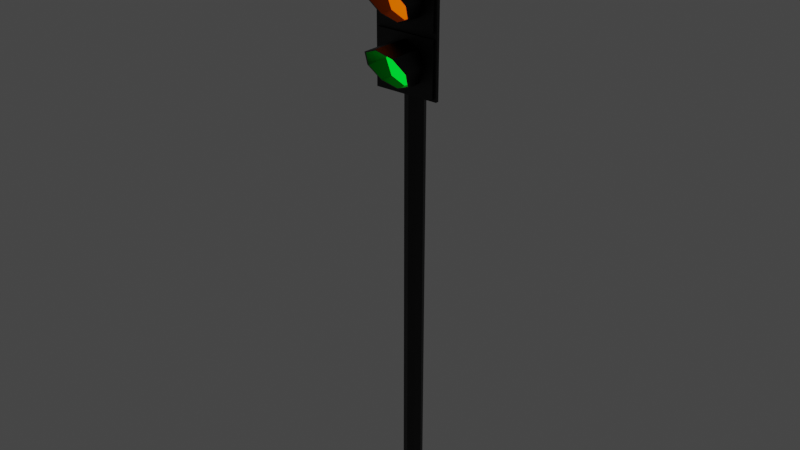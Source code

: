 # Source: trafficlightcustom.blend  (saved by Blender 2.80.75; exported with 4.5.12 LTS)
import bpy
from mathutils import Matrix  # noqa: F401  (used for matrix-valued properties, if any)

bpy.ops.wm.read_factory_settings(use_empty=True)
scene = bpy.context.scene
scene.name = 'Scene'

# ---- collections
col_collection = bpy.data.collections.new('Collection'); scene.collection.children.link(col_collection)

# ---- materials (node trees are filled in below, after node groups)
mat_material_001 = bpy.data.materials.new('Material.001')
mat_material_001.use_transparent_shadow = False
mat_red = bpy.data.materials.new('red')
mat_red.use_transparent_shadow = False
mat_orange = bpy.data.materials.new('orange')
mat_orange.use_transparent_shadow = False
mat_green = bpy.data.materials.new('green')
mat_green.use_transparent_shadow = False

# ---- material node trees
mat_material_001.use_nodes = True; mat_material_001.node_tree.nodes.clear()
_N = mat_material_001.node_tree.nodes; _L = mat_material_001.node_tree.links
n0 = _N.new('ShaderNodeOutputMaterial'); n0.name = 'Material Output'; n0.location = (300, 300)
n1 = _N.new('ShaderNodeBsdfPrincipled'); n1.name = 'Principled BSDF'; n1.location = (10, 300)
n1.distribution = 'GGX'
n1.subsurface_method = 'BURLEY'
n1.inputs[0].default_value = (0.0, 0.0, 0.0, 1.0)
n1.inputs[3].default_value = 1.45
n1.inputs[27].default_value = (0.0, 0.0, 0.0, 1.0)
n1.inputs[28].default_value = 1.0
_L.new(n1.outputs[0], n0.inputs[0])
n0.is_active_output = True
mat_red.use_nodes = True; mat_red.node_tree.nodes.clear()
_N = mat_red.node_tree.nodes; _L = mat_red.node_tree.links
n0 = _N.new('ShaderNodeOutputMaterial'); n0.name = 'Material Output'; n0.location = (300, 300)
n1 = _N.new('ShaderNodeBsdfPrincipled'); n1.name = 'Principled BSDF'; n1.location = (10, 300)
n1.distribution = 'GGX'
n1.subsurface_method = 'BURLEY'
n1.inputs[0].default_value = (0.8, 0.001845, 0.003665, 1.0)
n1.inputs[2].default_value = 0.0
n1.inputs[3].default_value = 1.45
n1.inputs[13].default_value = 0.0
n1.inputs[27].default_value = (1.0, 0.0009238, 0.0, 1.0)
n1.inputs[28].default_value = 1.0
_L.new(n1.outputs[0], n0.inputs[0])
n0.is_active_output = True
mat_orange.use_nodes = True; mat_orange.node_tree.nodes.clear()
_N = mat_orange.node_tree.nodes; _L = mat_orange.node_tree.links
n0 = _N.new('ShaderNodeOutputMaterial'); n0.name = 'Material Output'; n0.location = (300, 300)
n1 = _N.new('ShaderNodeBsdfPrincipled'); n1.name = 'Principled BSDF'; n1.location = (10, 300)
n1.distribution = 'GGX'
n1.subsurface_method = 'BURLEY'
n1.inputs[0].default_value = (0.8, 0.1118, 0.0, 1.0)
n1.inputs[3].default_value = 1.45
n1.inputs[27].default_value = (1.0, 0.1258, 0.0, 1.0)
n1.inputs[28].default_value = 1.0
_L.new(n1.outputs[0], n0.inputs[0])
n0.is_active_output = True
mat_green.use_nodes = True; mat_green.node_tree.nodes.clear()
_N = mat_green.node_tree.nodes; _L = mat_green.node_tree.links
n0 = _N.new('ShaderNodeOutputMaterial'); n0.name = 'Material Output'; n0.location = (300, 300)
n1 = _N.new('ShaderNodeBsdfPrincipled'); n1.name = 'Principled BSDF'; n1.location = (10, 300)
n1.distribution = 'GGX'
n1.subsurface_method = 'BURLEY'
n1.inputs[0].default_value = (0.0, 0.8, 0.01867, 1.0)
n1.inputs[2].default_value = 0.0
n1.inputs[3].default_value = 1.45
n1.inputs[13].default_value = 0.0
n1.inputs[27].default_value = (0.0, 1.0, 0.02808, 1.0)
n1.inputs[28].default_value = 1.0
_L.new(n1.outputs[0], n0.inputs[0])
n0.is_active_output = True

# ---- world
world_world = bpy.data.worlds.new('World'); scene.world = world_world
world_world.use_nodes = True; world_world.node_tree.nodes.clear()
_N = world_world.node_tree.nodes; _L = world_world.node_tree.links
n0 = _N.new('ShaderNodeOutputWorld'); n0.name = 'World Output'; n0.location = (300, 300)
n1 = _N.new('ShaderNodeBackground'); n1.name = 'Background'; n1.location = (10, 300)
n1.inputs[0].default_value = (0.05088, 0.05088, 0.05088, 1.0)
_L.new(n1.outputs[0], n0.inputs[0])
n0.is_active_output = True
world_world.color = (0.05088, 0.05088, 0.05088)
world_world.use_sun_shadow = False
world_world.sun_shadow_jitter_overblur = 0.0

# ---- meshes
me_circle = bpy.data.meshes.new('Circle')
me_circle.from_pydata([(-0.1065, -0.04159, 1.495), (-0.1065, -0.03123, 1.495), (-0.1065, -0.03123, 1.401), (-0.1065, -0.04159, 1.401), (-0.09847, -0.04159, 1.409), (-0.09847, -0.04159, 1.495), (-0.1065, -0.04159, 1.589), (-0.1065, -0.03123, 1.589), (0.0, -0.03123, 1.495), (0.0, -0.03123, 1.401), (0.0, -0.04159, 1.401), (-0.09847, -0.04159, 1.581), (0.0, -0.04159, 1.409), (-0.09847, -0.049, 1.409), (-0.09847, -0.049, 1.495), (-0.1065, -0.04159, 1.683), (-0.1065, -0.03123, 1.683), (0.0, -0.03123, 1.589), (0.1065, -0.03123, 1.495), (0.1065, -0.03123, 1.401), (0.1065, -0.04159, 1.401), (0.0, -0.04159, 1.589), (0.0, -0.04159, 1.581), (-0.09847, -0.049, 1.581), (0.09847, -0.04159, 1.409), (0.0, -0.049, 1.409), (-0.04972, -0.049, 1.445), (-0.07032, -0.049, 1.495), (-0.09847, -0.04159, 1.597), (-0.09847, -0.04159, 1.683), (-0.1065, -0.04159, 1.777), (-0.1065, -0.03123, 1.777), (0.0, -0.03123, 1.683), (0.1065, -0.03123, 1.589), (0.1065, -0.04159, 1.495), (0.1065, -0.04159, 1.589), (0.09847, -0.04159, 1.581), (0.0, -0.04159, 1.597), (0.0, -0.049, 1.581), (-0.04972, -0.049, 1.545), (0.09847, -0.04159, 1.495), (0.09847, -0.049, 1.409), (0.0, -0.049, 1.425), (-0.07032, -0.1244, 1.495), (-0.04972, -0.09011, 1.445), (-0.09847, -0.04159, 1.769), (-0.09847, -0.049, 1.597), (-0.09847, -0.049, 1.683), (-0.1065, -0.04159, 1.871), (-0.1065, -0.03123, 1.871), (0.0, -0.03123, 1.777), (0.1065, -0.03123, 1.683), (0.09847, -0.04159, 1.597), (0.09847, -0.049, 1.581), (0.0, -0.049, 1.597), (0.0, -0.049, 1.565), (-0.04972, -0.1586, 1.545), (0.09847, -0.049, 1.495), (0.04972, -0.049, 1.445), (0.0, -0.07591, 1.425), (0.0, -0.04159, 1.777), (0.0, -0.04159, 1.769), (-0.09847, -0.049, 1.769), (-0.04972, -0.049, 1.633), (-0.07032, -0.049, 1.683), (-0.09847, -0.04159, 1.785), (-0.09847, -0.04159, 1.871), (-0.1065, -0.04159, 1.966), (-0.1065, -0.03123, 1.966), (0.0, -0.03123, 1.871), (0.1065, -0.03123, 1.777), (0.1065, -0.04159, 1.683), (0.09847, -0.04159, 1.683), (0.09847, -0.049, 1.597), (0.04972, -0.049, 1.545), (0.0, -0.049, 1.613), (0.0, -0.1728, 1.565), (0.07032, -0.049, 1.495), (0.04972, -0.09011, 1.445), (0.1065, -0.04159, 1.777), (0.09847, -0.04159, 1.769), (0.0, -0.04159, 1.785), (0.0, -0.049, 1.769), (-0.04972, -0.049, 1.733), (-0.07032, -0.1244, 1.683), (-0.04972, -0.09011, 1.633), (-0.09847, -0.04159, 1.957), (-0.09847, -0.049, 1.785), (-0.09847, -0.049, 1.871), (0.0, -0.04159, 1.966), (0.0, -0.03123, 1.966), (0.1065, -0.03123, 1.871), (0.09847, -0.049, 1.683), (0.04972, -0.049, 1.633), (0.04972, -0.1586, 1.545), (0.0, -0.07591, 1.613), (0.07032, -0.1244, 1.495), (0.09847, -0.04159, 1.785), (0.09847, -0.049, 1.769), (0.0, -0.049, 1.785), (0.0, -0.049, 1.754), (-0.04972, -0.1586, 1.733), (0.0, -0.04159, 1.957), (-0.09847, -0.049, 1.957), (-0.04972, -0.049, 1.822), (-0.07032, -0.049, 1.871), (0.1065, -0.04159, 1.966), (0.1065, -0.03123, 1.966), (0.1065, -0.04159, 1.871), (0.07032, -0.049, 1.683), (0.04972, -0.09011, 1.633), (0.09847, -0.04159, 1.871), (0.09847, -0.049, 1.785), (0.04972, -0.049, 1.733), (0.0, -0.049, 1.801), (0.0, -0.1728, 1.754), (0.09847, -0.04159, 1.957), (0.0, -0.049, 1.957), (-0.04972, -0.049, 1.921), (-0.07032, -0.1244, 1.871), (-0.04972, -0.09011, 1.822), (0.07032, -0.1244, 1.683), (0.09847, -0.049, 1.871), (0.04972, -0.049, 1.822), (0.04972, -0.1586, 1.733), (0.0, -0.07591, 1.801), (0.09847, -0.049, 1.957), (0.0, -0.049, 1.942), (-0.04972, -0.1586, 1.921), (0.07032, -0.049, 1.871), (0.04972, -0.09011, 1.822), (0.04972, -0.049, 1.921), (0.0, -0.1728, 1.942), (0.07032, -0.1244, 1.871), (0.04972, -0.1586, 1.921), (0.0, -0.0535, 1.495), (-0.03492, -0.0535, 1.495), (-0.04655, -0.049, 1.448), (4.772e-08, -0.0535, 1.46), (0.03492, -0.0535, 1.495), (0.04655, -0.049, 1.448), (0.0, -0.049, 1.561), (-0.04655, -0.049, 1.542), (-0.04655, -0.09229, 1.448), (-0.06583, -0.1244, 1.495), (0.0, -0.07901, 1.429), (0.06583, -0.1244, 1.495), (0.04655, -0.09229, 1.448), (0.04655, -0.049, 1.542), (-0.04655, -0.1565, 1.542), (0.0, -0.1697, 1.561), (0.04655, -0.1565, 1.542), (0.0, -0.0535, 1.871), (-0.03492, -0.0535, 1.871), (-0.04655, -0.049, 1.825), (0.0, -0.049, 1.806), (0.03492, -0.0535, 1.871), (0.04655, -0.049, 1.825), (0.0, -0.049, 1.937), (-0.04655, -0.049, 1.918), (-0.04655, -0.09229, 1.825), (-0.06583, -0.1244, 1.871), (0.0, -0.07901, 1.806), (0.06583, -0.1244, 1.871), (0.04655, -0.09229, 1.825), (0.04655, -0.049, 1.918), (-0.04655, -0.1565, 1.918), (0.0, -0.1697, 1.937), (0.04655, -0.1565, 1.918), (0.0, -0.0535, 1.683), (-0.03492, -0.0535, 1.683), (-0.04655, -0.049, 1.637), (0.0, -0.0535, 1.648), (0.06583, -0.049, 1.683), (0.04655, -0.049, 1.637), (0.0, -0.049, 1.749), (-0.04655, -0.049, 1.73), (-0.04655, -0.09229, 1.637), (-0.06583, -0.1244, 1.683), (0.0, -0.07901, 1.617), (0.06583, -0.1244, 1.683), (0.04655, -0.09229, 1.637), (0.04655, -0.049, 1.73), (-0.04655, -0.1565, 1.73), (0.0, -0.1697, 1.749), (0.04655, -0.1565, 1.73), (0.0, 0.03158, 0.0), (0.0, 0.03158, 1.999), (0.02233, 0.02233, 1.999), (0.02233, 0.02233, 0.0), (-0.02233, 0.02233, 0.0), (-0.02233, 0.02233, 1.999), (-0.03158, 0.0, 1.999), (-0.02233, -0.02233, 1.999), (0.0, -0.03158, 1.999), (0.02233, -0.02233, 1.999), (0.03158, 0.0, 1.999), (0.03158, 0.0, 0.0), (-0.03158, 0.0, 0.0), (-0.02233, -0.02233, 0.0), (0.0, -0.03158, 0.0), (0.02233, -0.02233, 0.0), (-0.04494, -0.03172, 1.567), (-0.04494, -0.03172, 1.529), (-0.02572, 0.02216, 1.529), (-0.02572, 0.02216, 1.567), (-0.02753, 0.0247, 1.567), (-0.04659, -0.02899, 1.567), (-0.09806, -0.03191, 1.567), (-0.09806, -0.03191, 1.529), (-0.04659, -0.02899, 1.529), (-0.02753, 0.0247, 1.529), (0.0, 0.03303, 1.529), (0.0, 0.03303, 1.567), (-0.09806, -0.02879, 1.567), (0.0, 0.03615, 1.567), (-0.09806, -0.02879, 1.529), (0.0, 0.03615, 1.529), (0.02572, 0.02216, 1.567), (0.02572, 0.02216, 1.529), (0.02753, 0.0247, 1.567), (0.02753, 0.0247, 1.529), (0.04494, -0.03172, 1.567), (0.04494, -0.03172, 1.529), (0.04659, -0.02899, 1.567), (0.04659, -0.02899, 1.529), (0.09806, -0.03191, 1.567), (0.09806, -0.03191, 1.529), (0.09806, -0.02879, 1.567), (0.09806, -0.02879, 1.529), (-0.04494, -0.03172, 1.917), (-0.04494, -0.03172, 1.878), (-0.02572, 0.02216, 1.878), (-0.02572, 0.02216, 1.917), (-0.02753, 0.0247, 1.917), (-0.04659, -0.02899, 1.917), (-0.09806, -0.03191, 1.917), (-0.09806, -0.03191, 1.878), (-0.04659, -0.02899, 1.878), (-0.02753, 0.0247, 1.878), (0.0, 0.03303, 1.878), (0.0, 0.03303, 1.917), (-0.09806, -0.02879, 1.917), (0.0, 0.03615, 1.917), (-0.09806, -0.02879, 1.878), (0.0, 0.03615, 1.878), (0.02572, 0.02216, 1.917), (0.02572, 0.02216, 1.878), (0.02753, 0.0247, 1.917), (0.02753, 0.0247, 1.878), (0.04494, -0.03172, 1.917), (0.04494, -0.03172, 1.878), (0.04659, -0.02899, 1.917), (0.04659, -0.02899, 1.878), (0.09806, -0.03191, 1.917), (0.09806, -0.03191, 1.878), (0.09806, -0.02879, 1.917), (0.09806, -0.02879, 1.878), (-0.06583, -0.049, 1.871), (-0.02469, -0.0535, 1.847), (0.0, -0.0535, 1.836), (0.02469, -0.0535, 1.847), (0.06583, -0.049, 1.871), (0.0, -0.0535, 1.906), (-0.02469, -0.0535, 1.896), (0.02469, -0.0535, 1.896), (0.0, -0.0535, 1.718), (-0.02469, -0.0535, 1.708), (-0.06583, -0.049, 1.683), (-0.02469, -0.0535, 1.659), (0.0, -0.049, 1.617), (0.03492, -0.0535, 1.683), (0.02469, -0.0535, 1.659), (0.02469, -0.0535, 1.708), (0.0, -0.0535, 1.53), (-0.02469, -0.0535, 1.52), (-0.06583, -0.049, 1.495), (-0.02469, -0.0535, 1.47), (0.0, -0.049, 1.429), (0.06583, -0.049, 1.495), (0.02469, -0.0535, 1.47), (0.02469, -0.0535, 1.52)], [], [(1, 3, 0), (0, 4, 5), (7, 0, 6), (8, 2, 1), (2, 10, 3), (0, 11, 6), (10, 4, 3), (4, 14, 5), (16, 6, 15), (17, 1, 7), (18, 9, 8), (9, 20, 10), (21, 11, 22), (5, 23, 11), (10, 24, 12), (12, 13, 4), (26, 14, 13), (15, 28, 29), (31, 15, 30), (32, 7, 16), (33, 8, 17), (34, 19, 18), (21, 36, 35), (21, 28, 6), (11, 38, 22), (39, 14, 27), (34, 24, 20), (24, 25, 12), (26, 25, 42), (27, 44, 43), (15, 45, 30), (28, 47, 29), (49, 30, 48), (50, 16, 31), (51, 17, 32), (35, 18, 33), (34, 36, 40), (21, 52, 37), (22, 53, 36), (37, 46, 28), (39, 38, 23), (39, 43, 56), (40, 41, 24), (58, 25, 41), (26, 59, 44), (60, 45, 61), (29, 62, 45), (63, 47, 46), (48, 65, 66), (68, 48, 67), (69, 31, 49), (70, 32, 50), (71, 33, 51), (36, 57, 40), (71, 52, 35), (52, 54, 37), (74, 38, 55), (63, 54, 75), (55, 56, 76), (58, 57, 77), (59, 58, 78), (60, 80, 79), (60, 65, 30), (45, 82, 61), (83, 47, 64), (64, 85, 84), (48, 86, 67), (65, 88, 66), (90, 67, 89), (90, 49, 68), (91, 50, 69), (79, 51, 70), (74, 57, 53), (71, 80, 72), (72, 73, 52), (93, 54, 73), (94, 55, 76), (63, 95, 85), (78, 77, 96), (60, 97, 81), (61, 98, 80), (81, 87, 65), (83, 82, 62), (83, 84, 101), (89, 86, 102), (66, 103, 86), (104, 88, 87), (107, 89, 106), (107, 69, 90), (108, 70, 91), (96, 74, 94), (80, 92, 72), (93, 92, 109), (95, 93, 110), (108, 97, 79), (97, 99, 81), (113, 82, 100), (104, 99, 114), (100, 101, 115), (89, 116, 106), (86, 117, 102), (118, 88, 105), (105, 120, 119), (106, 91, 107), (113, 92, 98), (110, 109, 121), (108, 116, 111), (111, 112, 97), (123, 99, 112), (124, 100, 115), (104, 125, 120), (102, 126, 116), (118, 117, 103), (118, 119, 128), (121, 113, 124), (116, 122, 111), (123, 122, 129), (125, 123, 130), (131, 117, 127), (127, 128, 132), (131, 122, 126), (130, 129, 133), (134, 127, 132), (133, 131, 134), (143, 276, 144), (145, 137, 143), (279, 147, 146), (140, 145, 147), (149, 141, 150), (144, 142, 149), (148, 146, 151), (141, 151, 150), (160, 258, 161), (162, 154, 160), (262, 164, 163), (157, 162, 164), (166, 158, 167), (161, 159, 166), (165, 163, 168), (158, 168, 167), (177, 268, 178), (179, 171, 177), (173, 181, 180), (174, 179, 181), (183, 175, 184), (178, 176, 183), (182, 180, 185), (175, 185, 184), (78, 145, 59), (44, 145, 143), (134, 167, 168), (167, 128, 166), (85, 179, 177), (110, 179, 95), (187, 189, 186), (191, 186, 190), (194, 196, 187), (188, 197, 189), (192, 190, 198), (193, 198, 199), (194, 199, 200), (195, 200, 201), (196, 201, 197), (203, 205, 202), (205, 207, 202), (209, 202, 208), (204, 210, 211), (204, 213, 205), (208, 207, 214), (213, 206, 205), (211, 207, 206), (216, 208, 214), (209, 210, 203), (212, 211, 217), (213, 219, 218), (210, 214, 207), (220, 213, 218), (217, 206, 215), (212, 221, 219), (218, 223, 222), (224, 218, 222), (220, 217, 215), (219, 225, 223), (222, 227, 226), (226, 224, 222), (224, 221, 220), (225, 227, 223), (226, 229, 228), (228, 225, 224), (231, 233, 230), (233, 235, 230), (237, 230, 236), (232, 238, 239), (232, 241, 233), (236, 235, 242), (241, 234, 233), (239, 235, 234), (244, 236, 242), (237, 238, 231), (240, 239, 245), (241, 247, 246), (238, 242, 235), (248, 241, 246), (245, 234, 243), (240, 249, 247), (246, 251, 250), (252, 246, 250), (248, 245, 243), (247, 253, 251), (250, 255, 254), (254, 252, 250), (252, 249, 248), (253, 255, 251), (254, 257, 256), (256, 253, 252), (184, 124, 115), (185, 121, 124), (121, 181, 110), (84, 177, 178), (84, 183, 101), (101, 184, 115), (151, 96, 94), (96, 147, 78), (43, 143, 144), (43, 149, 56), (56, 150, 76), (150, 94, 76), (133, 168, 163), (164, 133, 163), (162, 130, 164), (162, 120, 125), (160, 119, 120), (166, 119, 161), (1, 2, 3), (0, 3, 4), (7, 1, 0), (8, 9, 2), (2, 9, 10), (0, 5, 11), (10, 12, 4), (4, 13, 14), (16, 7, 6), (17, 8, 1), (18, 19, 9), (9, 19, 20), (21, 6, 11), (5, 14, 23), (10, 20, 24), (12, 25, 13), (26, 27, 14), (15, 6, 28), (31, 16, 15), (32, 17, 7), (33, 18, 8), (34, 20, 19), (21, 22, 36), (21, 37, 28), (11, 23, 38), (39, 23, 14), (34, 40, 24), (24, 41, 25), (26, 13, 25), (27, 26, 44), (15, 29, 45), (28, 46, 47), (49, 31, 30), (50, 32, 16), (51, 33, 17), (35, 34, 18), (34, 35, 36), (21, 35, 52), (22, 38, 53), (37, 54, 46), (39, 55, 38), (39, 27, 43), (40, 57, 41), (58, 42, 25), (26, 42, 59), (60, 30, 45), (29, 47, 62), (63, 64, 47), (48, 30, 65), (68, 49, 48), (69, 50, 31), (70, 51, 32), (71, 35, 33), (36, 53, 57), (71, 72, 52), (52, 73, 54), (74, 53, 38), (63, 46, 54), (55, 39, 56), (58, 41, 57), (59, 42, 58), (60, 61, 80), (60, 81, 65), (45, 62, 82), (83, 62, 47), (64, 63, 85), (48, 66, 86), (65, 87, 88), (90, 68, 67), (90, 69, 49), (91, 70, 50), (79, 71, 51), (74, 77, 57), (71, 79, 80), (72, 92, 73), (93, 75, 54), (94, 74, 55), (63, 75, 95), (78, 58, 77), (60, 79, 97), (61, 82, 98), (81, 99, 87), (83, 100, 82), (83, 64, 84), (89, 67, 86), (66, 88, 103), (104, 105, 88), (107, 90, 89), (107, 91, 69), (108, 79, 70), (96, 77, 74), (80, 98, 92), (93, 73, 92), (95, 75, 93), (108, 111, 97), (97, 112, 99), (113, 98, 82), (104, 87, 99), (100, 83, 101), (89, 102, 116), (86, 103, 117), (118, 103, 88), (105, 104, 120), (106, 108, 91), (113, 109, 92), (110, 93, 109), (108, 106, 116), (111, 122, 112), (123, 114, 99), (124, 113, 100), (104, 114, 125), (102, 117, 126), (118, 127, 117), (118, 105, 119), (121, 109, 113), (116, 126, 122), (123, 112, 122), (125, 114, 123), (131, 126, 117), (127, 118, 128), (131, 129, 122), (130, 123, 129), (134, 131, 127), (133, 129, 131), (143, 137, 276), (145, 278, 137), (279, 140, 147), (140, 278, 145), (149, 142, 141), (144, 276, 142), (148, 279, 146), (141, 148, 151), (160, 154, 258), (162, 155, 154), (262, 157, 164), (157, 155, 162), (166, 159, 158), (161, 258, 159), (165, 262, 163), (158, 165, 168), (177, 171, 268), (179, 270, 171), (173, 174, 181), (174, 270, 179), (183, 176, 175), (178, 268, 176), (182, 173, 180), (175, 182, 185), (78, 147, 145), (44, 59, 145), (134, 132, 167), (167, 132, 128), (85, 95, 179), (110, 181, 179), (187, 188, 189), (191, 187, 186), (187, 191, 192), (192, 193, 187), (193, 194, 187), (194, 195, 196), (196, 188, 187), (188, 196, 197), (192, 191, 190), (193, 192, 198), (194, 193, 199), (195, 194, 200), (196, 195, 201), (203, 204, 205), (205, 206, 207), (209, 203, 202), (204, 203, 210), (204, 212, 213), (208, 202, 207), (213, 215, 206), (211, 210, 207), (216, 209, 208), (209, 216, 210), (212, 204, 211), (213, 212, 219), (210, 216, 214), (220, 215, 213), (217, 211, 206), (212, 217, 221), (218, 219, 223), (224, 220, 218), (220, 221, 217), (219, 221, 225), (222, 223, 227), (226, 228, 224), (224, 225, 221), (225, 229, 227), (226, 227, 229), (228, 229, 225), (231, 232, 233), (233, 234, 235), (237, 231, 230), (232, 231, 238), (232, 240, 241), (236, 230, 235), (241, 243, 234), (239, 238, 235), (244, 237, 236), (237, 244, 238), (240, 232, 239), (241, 240, 247), (238, 244, 242), (248, 243, 241), (245, 239, 234), (240, 245, 249), (246, 247, 251), (252, 248, 246), (248, 249, 245), (247, 249, 253), (250, 251, 255), (254, 256, 252), (252, 253, 249), (253, 257, 255), (254, 255, 257), (256, 257, 253), (184, 185, 124), (185, 180, 121), (121, 180, 181), (84, 85, 177), (84, 178, 183), (101, 183, 184), (151, 146, 96), (96, 146, 147), (43, 44, 143), (43, 144, 149), (56, 149, 150), (150, 151, 94), (133, 134, 168), (164, 130, 133), (162, 125, 130), (162, 160, 120), (160, 161, 119), (166, 128, 119), (152, 259, 260), (152, 261, 156), (264, 152, 263), (265, 152, 156), (259, 258, 154), (259, 155, 260), (261, 155, 157), (261, 262, 156), (264, 158, 159), (264, 258, 153), (265, 262, 165), (265, 158, 263), (152, 153, 259), (152, 260, 261), (264, 153, 152), (265, 263, 152), (259, 153, 258), (259, 154, 155), (261, 260, 155), (261, 157, 262), (264, 263, 158), (264, 159, 258), (265, 156, 262), (265, 165, 158), (169, 269, 172), (169, 272, 271), (267, 169, 266), (273, 169, 271), (266, 176, 267), (170, 176, 268), (170, 171, 269), (172, 171, 270), (271, 174, 173), (266, 182, 175), (172, 174, 272), (271, 182, 273), (169, 170, 269), (169, 172, 272), (267, 170, 169), (273, 266, 169), (266, 175, 176), (170, 267, 176), (170, 268, 171), (172, 269, 171), (271, 272, 174), (266, 273, 182), (172, 270, 174), (271, 173, 182), (135, 277, 138), (135, 280, 139), (275, 135, 274), (281, 135, 139), (275, 141, 142), (275, 276, 136), (136, 137, 277), (138, 137, 278), (280, 279, 139), (281, 141, 274), (281, 279, 148), (280, 278, 140), (135, 136, 277), (135, 138, 280), (275, 136, 135), (281, 274, 135), (275, 274, 141), (275, 142, 276), (136, 276, 137), (138, 277, 137), (280, 140, 279), (281, 148, 141), (281, 139, 279), (280, 138, 278)])
me_circle.polygons.foreach_set('material_index', [0, 0, 0, 0, 0, 0, 0, 0, 0, 0, 0, 0, 0, 0, 0, 0, 0, 0, 0, 0, 0, 0, 0, 0, 0, 0, 0, 0, 0, 0, 0, 0, 0, 0, 0, 0, 0, 0, 0, 0, 0, 0, 0, 0, 0, 0, 0, 0, 0, 0, 0, 0, 0, 0, 0, 0, 0, 0, 0, 0, 0, 0, 0, 0, 0, 0, 0, 0, 0, 0, 0, 0, 0, 0, 0, 0, 0, 0, 0, 0, 0, 0, 0, 0, 0, 0, 0, 0, 0, 0, 0, 0, 0, 0, 0, 0, 0, 0, 0, 0, 0, 0, 0, 0, 0, 0, 0, 0, 0, 0, 0, 0, 0, 0, 0, 0, 0, 0, 0, 0, 0, 0, 0, 0, 0, 0, 0, 0, 0, 0, 0, 0, 0, 0, 0, 0, 0, 0, 0, 0, 0, 0, 0, 0, 0, 0, 0, 0, 0, 0, 0, 0, 0, 0, 0, 0, 0, 0, 0, 0, 0, 0, 0, 0, 0, 0, 0, 0, 0, 0, 0, 0, 0, 0, 0, 0, 0, 0, 0, 0, 0, 0, 0, 0, 0, 0, 0, 0, 0, 0, 0, 0, 0, 0, 0, 0, 0, 0, 0, 0, 0, 0, 0, 0, 0, 0, 0, 0, 0, 0, 0, 0, 0, 0, 0, 0, 0, 0, 0, 0, 0, 0, 0, 0, 0, 0, 0, 0, 0, 0, 0, 0, 0, 0, 0, 0, 0, 0, 0, 0, 0, 0, 0, 0, 0, 0, 0, 0, 0, 0, 0, 0, 0, 0, 0, 0, 0, 0, 0, 0, 0, 0, 0, 0, 0, 0, 0, 0, 0, 0, 0, 0, 0, 0, 0, 0, 0, 0, 0, 0, 0, 0, 0, 0, 0, 0, 0, 0, 0, 0, 0, 0, 0, 0, 0, 0, 0, 0, 0, 0, 0, 0, 0, 0, 0, 0, 0, 0, 0, 0, 0, 0, 0, 0, 0, 0, 0, 0, 0, 0, 0, 0, 0, 0, 0, 0, 0, 0, 0, 0, 0, 0, 0, 0, 0, 0, 0, 0, 0, 0, 0, 0, 0, 0, 0, 0, 0, 0, 0, 0, 0, 0, 0, 0, 0, 0, 0, 0, 0, 0, 0, 0, 0, 0, 0, 0, 0, 0, 0, 0, 0, 0, 0, 0, 0, 0, 0, 0, 0, 0, 0, 0, 0, 0, 0, 0, 0, 0, 0, 0, 0, 0, 0, 0, 0, 0, 0, 0, 0, 0, 0, 0, 0, 0, 0, 0, 0, 0, 0, 0, 0, 0, 0, 0, 0, 0, 0, 0, 0, 0, 0, 0, 0, 0, 0, 0, 0, 0, 0, 0, 0, 0, 0, 0, 0, 0, 0, 0, 0, 0, 0, 0, 0, 0, 0, 0, 0, 0, 0, 0, 0, 0, 0, 0, 0, 0, 0, 0, 0, 0, 0, 0, 0, 0, 0, 0, 0, 0, 0, 0, 1, 1, 1, 1, 1, 1, 1, 1, 1, 1, 1, 1, 1, 1, 1, 1, 1, 1, 1, 1, 1, 1, 1, 1, 2, 2, 2, 2, 2, 2, 2, 2, 2, 2, 2, 2, 2, 2, 2, 2, 2, 2, 2, 2, 2, 2, 2, 2, 3, 3, 3, 3, 3, 3, 3, 3, 3, 3, 3, 3, 3, 3, 3, 3, 3, 3, 3, 3, 3, 3, 3, 3])
me_circle.materials.append(mat_material_001)
me_circle.materials.append(mat_red)
me_circle.materials.append(mat_orange)
me_circle.materials.append(mat_green)
me_circle.use_remesh_preserve_volume = False
me_circle.use_remesh_preserve_attributes = False
me_circle.use_mirror_vertex_groups = False
me_circle.update()

# ---- objects
ob_traffic_light = bpy.data.objects.new('Traffic Light', me_circle)

# ---- transforms, parenting, visibility, modifiers, constraints
ob_traffic_light.location = (0.0, 0.0, 0.0)
ob_traffic_light.lineart.crease_threshold = 0.0

# ---- collection membership
col_collection.objects.link(ob_traffic_light)

# ---- scene / render settings (as saved in the file)
scene.frame_start = 1; scene.frame_end = 250; scene.frame_set(1)
scene.render.engine = 'BLENDER_EEVEE_NEXT'
scene.cycles.use_denoising = False
scene.cycles.samples = 128
scene.cycles.sampling_pattern = 'TABULATED_SOBOL'
scene.cycles.use_adaptive_sampling = False
scene.cycles.use_light_tree = False
scene.view_settings.view_transform = 'Filmic'
bpy.context.view_layer.update()

# ---- added for rendering (the .blend has no active camera): camera
cam_auto = bpy.data.cameras.new('AutoCamera')
cam_auto.lens = 50.0
cam_auto.sensor_width = 36.0
cam_auto.clip_end = 1000.0
ob_auto_camera = bpy.data.objects.new('AutoCamera', cam_auto)
scene.collection.objects.link(ob_auto_camera)
ob_auto_camera.location = (1.86995, -2.31228, 2.49542)
ob_auto_camera.rotation_euler = (1.09748, -7.21219e-08, 0.694738)
scene.camera = ob_auto_camera
bpy.context.view_layer.update()

